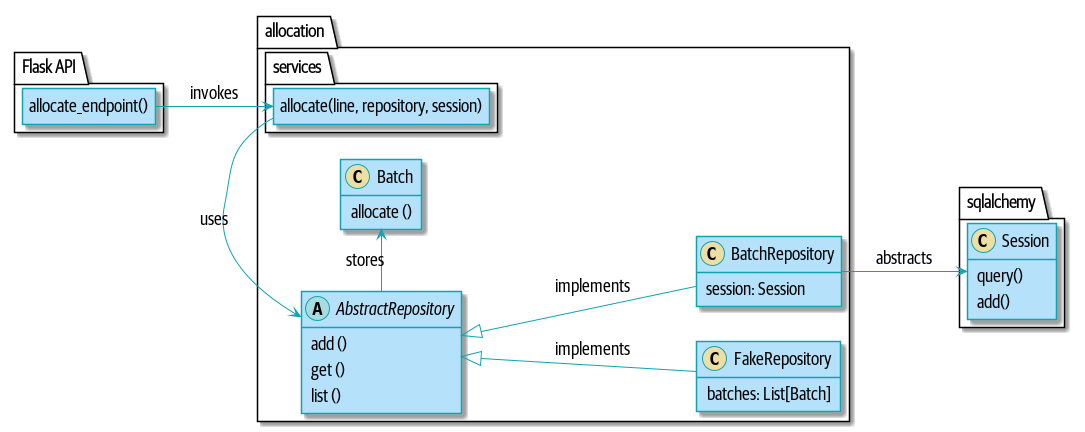

The diagram above was rendered by PlantUML. Its source (embedded in the PNG):
@startuml
skinparam default {
    FontName Guardian Sans Cond Regular
    FontSize 18
    FontColor Black
}

skinparam class {
    BackgroundColor #b5e2fa
    BorderColor #0fa3b1
}

skinparam CircledCharacter {
    FontColor Black
}

skinparam stereotypeC {
    BackgroundColor #eddea4 
}

skinparam package {
    FontName Guardian Sans Cond Light
}

skinparam sequencelifeline {
    BorderColor #0fa3b1
}
skinparam arrow {
    Color #0fa3b1
}
skinparam participant {
    BackgroundColor #b5e2fa
    BorderColor #0fa3b1
}
skinparam entity {
    BackgroundColor #b5e2fa
    BorderColor #0fa3b1
}
skinparam collections {
    BackgroundColor #b5e2fa
    BorderColor #0fa3b1
}
skinparam database {
    BackgroundColor #b5e2fa
    BorderColor #0fa3b1
}
skinparam boundary {
    BackgroundColor #b5e2fa
    BorderColor #0fa3b1
}
skinparam actor {
    Color DeepSkyBlue
    BackgroundColor #b5e2fa
    BorderColor #0fa3b1
}
skinparam sequencegroupheader {
    FontName Guardian Sans Cond Light
}
skinparam sequencebox {
    BackgroundColor PowderBlue
    BorderColor #0fa3b1
}
skinparam padding 4
hide empty members
left to right direction

package "Flask API" as api {

  class "allocate_endpoint()" as allocate_endpoint {
  }
  hide allocate_endpoint circle
}


package allocation {

  package services {
    class "allocate(line, repository, session)" as allocate {
    }
    hide allocate circle
  }

  abstract class AbstractRepository {
    add ()
    get ()
    list ()
  }

  class Batch {
    allocate ()
  }


  class FakeRepository {
    batches: List[Batch]
  }

  class BatchRepository {
    session: Session
  }

}

package sqlalchemy {
  class Session {
    query()
    add()
  }
}


allocate -> AbstractRepository: uses
AbstractRepository -> Batch : stores

AbstractRepository <|-- FakeRepository : implements
AbstractRepository <|-- BatchRepository : implements
allocate_endpoint --> allocate : invokes

BatchRepository --> Session : abstracts
@enduml